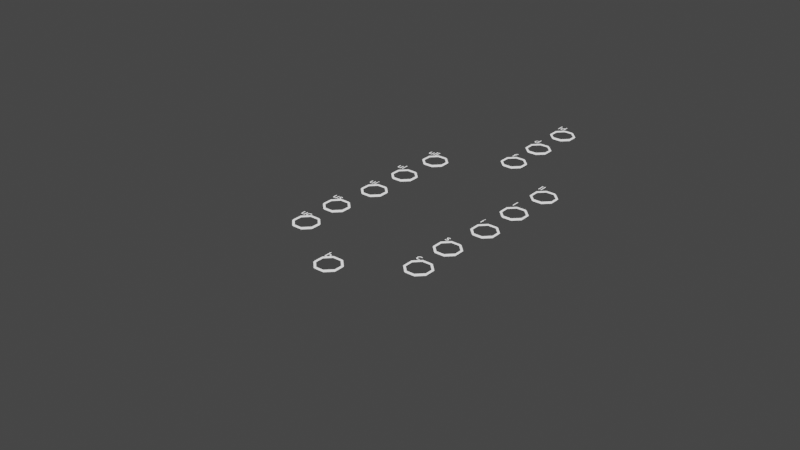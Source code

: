 # Source: ConversionEtPromotionsCPP_01.blend  (saved by Blender 3.6.13; exported with 4.5.12 LTS)
import bpy
from mathutils import Matrix  # noqa: F401  (used for matrix-valued properties, if any)

bpy.ops.wm.read_factory_settings(use_empty=True)
scene = bpy.context.scene
scene.name = 'Scene'

# ---- collections
col_collection = bpy.data.collections.new('Collection'); scene.collection.children.link(col_collection)
col_collection_001 = bpy.data.collections.new('Collection.001'); scene.collection.children.link(col_collection_001)

# ---- materials (node trees are filled in below, after node groups)
mat_material = bpy.data.materials.new('Material')
mat_material.alpha_threshold = 0.0
mat_material.use_transparent_shadow = False
mat_material.roughness = 0.5
mat_material.line_color = (0.0, 0.0, 0.0, 1.0)
mat_noir = bpy.data.materials.new('noir')
mat_noir.alpha_threshold = 0.0
mat_noir.use_transparent_shadow = False
mat_noir.roughness = 0.5
mat_noir.line_color = (0.0, 0.0, 0.0, 1.0)

# ---- node groups
ng_geometry_nodes = bpy.data.node_groups.new('Geometry Nodes', 'GeometryNodeTree')
_s = ng_geometry_nodes.interface.new_socket(name='Geometry', in_out='OUTPUT', socket_type='NodeSocketGeometry')
_s = ng_geometry_nodes.interface.new_socket(name='Geometry', in_out='INPUT', socket_type='NodeSocketGeometry')
ng_geometry_nodes.is_modifier = True
_N = ng_geometry_nodes.nodes; _L = ng_geometry_nodes.links
n0 = _N.new('NodeGroupInput'); n0.name = 'Group Input'; n0.location = (-566, 0)
n1 = _N.new('NodeGroupOutput'); n1.name = 'Group Output'; n1.location = (502, 56)
n2 = _N.new('GeometryNodeJoinGeometry'); n2.name = 'Join Geometry'; n2.location = (348, 47)
n3 = _N.new('GeometryNodeMeshToCurve'); n3.name = 'Mesh to Curve'; n3.location = (-277, 155)
n4 = _N.new('GeometryNodeCurveToMesh'); n4.name = 'Curve to Mesh'; n4.location = (-91, 153)
n5 = _N.new('GeometryNodeSetMaterial'); n5.name = 'Set Material'; n5.location = (128, 148)
n5.inputs[2].default_value = mat_material
n6 = _N.new('GeometryNodeSetMaterial'); n6.name = 'Set Material.001'; n6.location = (128, -13)
n6.inputs[2].default_value = mat_noir
n7 = _N.new('GeometryNodeCurvePrimitiveCircle'); n7.name = 'Curve Circle'; n7.location = (-130, -120)
n7.inputs[0].default_value = 4
n7.inputs[4].default_value = 0.1
n8 = _N.new('GeometryNodeInputNamedAttribute'); n8.name = 'Named Attribute'; n8.location = (-116, 153)
n8.inputs[0].default_value = 'radius'
n9 = _N.new('GeometryNodeSwitch'); n9.name = 'Switch'; n9.location = (-116, 153)
n9.input_type = 'FLOAT'
n9.inputs[1].default_value = 1.0
_L.new(n2.outputs[0], n1.inputs[0])
_L.new(n0.outputs[0], n3.inputs[0])
_L.new(n6.outputs[0], n2.inputs[0])
_L.new(n3.outputs[0], n4.inputs[0])
_L.new(n5.outputs[0], n2.inputs[0])
_L.new(n4.outputs[0], n5.inputs[0])
_L.new(n0.outputs[0], n6.inputs[0])
_L.new(n7.outputs[0], n4.inputs[1])
_L.new(n8.outputs[1], n9.inputs[0])
_L.new(n8.outputs[0], n9.inputs[2])
_L.new(n9.outputs[0], n4.inputs[2])
n1.is_active_output = True

# ---- material node trees
mat_material.use_nodes = True; mat_material.node_tree.nodes.clear()
_N = mat_material.node_tree.nodes; _L = mat_material.node_tree.links
n0 = _N.new('ShaderNodeOutputMaterial'); n0.name = 'Material Output'; n0.location = (300, 300)
n1 = _N.new('ShaderNodeRGB'); n1.name = 'RGB'; n1.location = (112, 324)
n1.outputs[0].default_value = (1.0, 1.0, 1.0, 1.0)
_L.new(n1.outputs[0], n0.inputs[0])
n0.is_active_output = True
mat_noir.use_nodes = True; mat_noir.node_tree.nodes.clear()
_N = mat_noir.node_tree.nodes; _L = mat_noir.node_tree.links
n0 = _N.new('ShaderNodeOutputMaterial'); n0.name = 'Material Output'; n0.location = (300, 300)
n1 = _N.new('ShaderNodeRGB'); n1.name = 'RGB'; n1.location = (112, 324)
n1.outputs[0].default_value = (0.04696, 0.04696, 0.04696, 1.0)
_L.new(n1.outputs[0], n0.inputs[0])
n0.is_active_output = True

# ---- world
world_world = bpy.data.worlds.new('World'); scene.world = world_world
world_world.use_nodes = True; world_world.node_tree.nodes.clear()
_N = world_world.node_tree.nodes; _L = world_world.node_tree.links
n0 = _N.new('ShaderNodeOutputWorld'); n0.name = 'World Output'; n0.location = (300, 300)
n1 = _N.new('ShaderNodeBackground'); n1.name = 'Background'; n1.location = (10, 300)
n1.inputs[0].default_value = (0.05088, 0.05088, 0.05088, 1.0)
_L.new(n1.outputs[0], n0.inputs[0])
n0.is_active_output = True
world_world.color = (0.05088, 0.05088, 0.05088)
world_world.use_sun_shadow = False
world_world.sun_shadow_jitter_overblur = 0.0

# ---- meshes
me_plane = bpy.data.meshes.new('Plane')
me_plane.from_pydata([(-2.222, -16.97, 0.0), (2.484, -16.97, 0.0), (-2.222, -14.97, 0.0), (2.484, -14.97, 0.0), (-9.276, -13.04, 0.0), (-0.8012, -13.04, 0.0), (-9.276, -11.04, 0.0), (-0.8012, -11.04, 0.0), (1.325, -13.17, 0.0), (9.8, -13.17, 0.0), (1.325, -11.17, 0.0), (9.8, -11.17, 0.0), (0.6409, -8.918, 0.0), (10.61, -8.918, 0.0), (0.6409, -6.918, 0.0), (10.61, -6.918, 0.0), (-11.14, -9.049, 0.0), (-1.164, -9.049, 0.0), (-11.14, -7.049, 0.0), (-1.164, -7.049, 0.0), (-8.846, -5.057, 0.0), (-2.802, -5.057, 0.0), (-8.846, -3.057, 0.0), (-2.802, -3.057, 0.0), (2.606, -5.057, 0.0), (8.65, -5.057, 0.0), (2.606, -3.057, 0.0), (8.65, -3.057, 0.0), (1.472, -1.065, 0.0), (9.783, -1.065, 0.0), (1.472, 0.9346, 0.0), (9.783, 0.9346, 0.0), (-9.848, -1.196, 0.0), (-1.538, -1.196, 0.0), (-9.848, 0.8037, 0.0), (-1.538, 0.8037, 0.0), (-10.66, 2.795, 0.0), (-0.7243, 2.795, 0.0), (-10.66, 4.795, 0.0), (-0.7243, 4.795, 0.0), (0.6588, 2.926, 0.0), (10.6, 2.926, 0.0), (0.6588, 4.926, 0.0), (10.6, 4.926, 0.0), (-1.539, 6.918, 0.0), (1.801, 6.918, 0.0), (-1.539, 8.918, 0.0), (1.801, 8.918, 0.0), (-2.029, 10.91, 0.0), (1.767, 10.91, 0.0), (-2.029, 12.91, 0.0), (1.767, 12.91, 0.0), (-2.854, 14.9, 0.0), (2.985, 14.9, 0.0), (-2.854, 16.9, 0.0), (2.985, 16.9, 0.0), (0.4721, -15.97, -0.9634), (-3.922, -12.34, -0.9634), (-4.68, 3.575, -0.9634), (-0.07287, 7.498, -0.9634), (-0.8916, 16.15, -0.9634), (5.615, -11.99, -0.9634), (5.402, 4.271, -0.9634), (0.7248, 7.885, -0.9634)], [(56, 57), (57, 58), (58, 59), (59, 60), (61, 56), (62, 61), (63, 62)], [(0, 1, 3, 2), (4, 5, 7, 6), (8, 9, 11, 10), (12, 13, 15, 14), (16, 17, 19, 18), (20, 21, 23, 22), (24, 25, 27, 26), (28, 29, 31, 30), (32, 33, 35, 34), (36, 37, 39, 38), (40, 41, 43, 42), (44, 45, 47, 46), (48, 49, 51, 50), (52, 53, 55, 54)])
_uv = me_plane.uv_layers.new(name='UVMap')
_uv.uv.foreach_set('vector', [0.0, 0.0, 1.0, 0.0, 1.0, 1.0, 0.0, 1.0, 0.0, 0.0, 1.0, 0.0, 1.0, 1.0, 0.0, 1.0, 0.0, 0.0, 1.0, 0.0, 1.0, 1.0, 0.0, 1.0, 0.0, 0.0, 1.0, 0.0, 1.0, 1.0, 0.0, 1.0, 0.0, 0.0, 1.0, 0.0, 1.0, 1.0, 0.0, 1.0, 0.0, 0.0, 1.0, 0.0, 1.0, 1.0, 0.0, 1.0, 0.0, 0.0, 1.0, 0.0, 1.0, 1.0, 0.0, 1.0, 0.0, 0.0, 1.0, 0.0, 1.0, 1.0, 0.0, 1.0, 0.0, 0.0, 1.0, 0.0, 1.0, 1.0, 0.0, 1.0, 0.0, 0.0, 1.0, 0.0, 1.0, 1.0, 0.0, 1.0, 0.0, 0.0, 1.0, 0.0, 1.0, 1.0, 0.0, 1.0, 0.0, 0.0, 1.0, 0.0, 1.0, 1.0, 0.0, 1.0, 0.0, 0.0, 1.0, 0.0, 1.0, 1.0, 0.0, 1.0, 0.0, 0.0, 1.0, 0.0, 1.0, 1.0, 0.0, 1.0])
me_plane.materials.append(mat_noir)
me_plane.update()
me_plane_001 = bpy.data.meshes.new('Plane.001')
me_plane_001.from_pydata([(-5.064, -11.66, 0.58), (-5.654, -11.07, 0.58), (-7.064, -11.66, 0.58), (-6.473, -11.07, 0.58), (-5.654, -13.07, 0.58), (-5.064, -12.48, 0.58), (-7.064, -12.48, 0.58), (-6.473, -13.07, 0.58), (6.313, -11.72, 0.58), (5.722, -11.13, 0.58), (4.313, -11.72, 0.58), (4.904, -11.13, 0.58), (5.722, -13.13, 0.58), (6.313, -12.54, 0.58), (4.313, -12.54, 0.58), (4.904, -13.13, 0.58), (-5.237, -7.964, 0.58), (-5.828, -7.373, 0.58), (-7.237, -7.964, 0.58), (-6.646, -7.373, 0.58), (-5.828, -9.373, 0.58), (-5.237, -8.783, 0.58), (-7.237, -8.783, 0.58), (-6.646, -9.373, 0.58), (6.14, -8.022, 0.58), (5.549, -7.431, 0.58), (4.14, -8.022, 0.58), (4.73, -7.431, 0.58), (5.549, -9.431, 0.58), (6.14, -8.84, 0.58), (4.14, -8.84, 0.58), (4.73, -9.431, 0.58), (-4.775, -3.864, 0.58), (-5.366, -3.273, 0.58), (-6.775, -3.864, 0.58), (-6.184, -3.273, 0.58), (-5.366, -5.273, 0.58), (-4.775, -4.683, 0.58), (-6.775, -4.683, 0.58), (-6.184, -5.273, 0.58), (6.602, -3.922, 0.58), (6.011, -3.331, 0.58), (4.602, -3.922, 0.58), (5.192, -3.331, 0.58), (6.011, -5.331, 0.58), (6.602, -4.74, 0.58), (4.602, -4.74, 0.58), (5.192, -5.331, 0.58), (-4.775, 0.06267, 0.58), (-5.366, 0.6535, 0.58), (-6.775, 0.06267, 0.58), (-6.184, 0.6535, 0.58), (-5.366, -1.346, 0.58), (-4.775, -0.7556, 0.58), (-6.775, -0.7556, 0.58), (-6.184, -1.346, 0.58), (6.602, 0.004918, 0.58), (6.011, 0.5958, 0.58), (4.602, 0.004918, 0.58), (5.192, 0.5958, 0.58), (6.011, -1.404, 0.58), (6.602, -0.8134, 0.58), (4.602, -0.8134, 0.58), (5.192, -1.404, 0.58), (-4.602, 4.105, 0.58), (-5.192, 4.696, 0.58), (-6.602, 4.105, 0.58), (-6.011, 4.696, 0.58), (-5.192, 2.696, 0.58), (-4.602, 3.287, 0.58), (-6.602, 3.287, 0.58), (-6.011, 2.696, 0.58), (6.775, 4.047, 0.58), (6.184, 4.638, 0.58), (4.775, 4.047, 0.58), (5.366, 4.638, 0.58), (6.184, 2.638, 0.58), (6.775, 3.229, 0.58), (4.775, 3.229, 0.58), (5.366, 2.638, 0.58), (0.8845, 8.263, 0.58), (0.2937, 8.854, 0.58), (-1.115, 8.263, 0.58), (-0.5247, 8.854, 0.58), (0.2937, 6.854, 0.58), (0.8845, 7.445, 0.58), (-1.115, 7.445, 0.58), (-0.5247, 6.854, 0.58), (0.8845, 12.13, 0.58), (0.2937, 12.72, 0.58), (-1.115, 12.13, 0.58), (-0.5247, 12.72, 0.58), (0.2937, 10.72, 0.58), (0.8845, 11.31, 0.58), (-1.115, 11.31, 0.58), (-0.5247, 10.72, 0.58), (0.8845, 16.17, 0.58), (0.2937, 16.77, 0.58), (-1.115, 16.17, 0.58), (-0.5247, 16.77, 0.58), (0.2937, 14.77, 0.58), (0.8845, 15.36, 0.58), (-1.115, 15.36, 0.58), (-0.5247, 14.77, 0.58), (0.8845, -15.47, 0.58), (0.2937, -14.88, 0.58), (-1.115, -15.47, 0.58), (-0.5247, -14.88, 0.58), (0.2937, -16.88, 0.58), (0.8845, -16.29, 0.58), (-1.115, -16.29, 0.58), (-0.5247, -16.88, 0.58)], [], [(6, 7, 4, 5, 0, 1, 3, 2), (14, 15, 12, 13, 8, 9, 11, 10), (22, 23, 20, 21, 16, 17, 19, 18), (30, 31, 28, 29, 24, 25, 27, 26), (38, 39, 36, 37, 32, 33, 35, 34), (46, 47, 44, 45, 40, 41, 43, 42), (54, 55, 52, 53, 48, 49, 51, 50), (62, 63, 60, 61, 56, 57, 59, 58), (70, 71, 68, 69, 64, 65, 67, 66), (78, 79, 76, 77, 72, 73, 75, 74), (86, 87, 84, 85, 80, 81, 83, 82), (94, 95, 92, 93, 88, 89, 91, 90), (102, 103, 100, 101, 96, 97, 99, 98), (110, 111, 108, 109, 104, 105, 107, 106)])
_uv = me_plane_001.uv_layers.new(name='UVMap')
_uv.uv.foreach_set('vector', [0.0, 0.2954, 0.2954, 0.0, 0.7046, 0.0, 1.0, 0.2954, 1.0, 0.7046, 0.7046, 1.0, 0.2954, 1.0, 0.0, 0.7046, 0.0, 0.2954, 0.2954, 0.0, 0.7046, 0.0, 1.0, 0.2954, 1.0, 0.7046, 0.7046, 1.0, 0.2954, 1.0, 0.0, 0.7046, 0.0, 0.2954, 0.2954, 0.0, 0.7046, 0.0, 1.0, 0.2954, 1.0, 0.7046, 0.7046, 1.0, 0.2954, 1.0, 0.0, 0.7046, 0.0, 0.2954, 0.2954, 0.0, 0.7046, 0.0, 1.0, 0.2954, 1.0, 0.7046, 0.7046, 1.0, 0.2954, 1.0, 0.0, 0.7046, 0.0, 0.2954, 0.2954, 0.0, 0.7046, 0.0, 1.0, 0.2954, 1.0, 0.7046, 0.7046, 1.0, 0.2954, 1.0, 0.0, 0.7046, 0.0, 0.2954, 0.2954, 0.0, 0.7046, 0.0, 1.0, 0.2954, 1.0, 0.7046, 0.7046, 1.0, 0.2954, 1.0, 0.0, 0.7046, 0.0, 0.2954, 0.2954, 0.0, 0.7046, 0.0, 1.0, 0.2954, 1.0, 0.7046, 0.7046, 1.0, 0.2954, 1.0, 0.0, 0.7046, 0.0, 0.2954, 0.2954, 0.0, 0.7046, 0.0, 1.0, 0.2954, 1.0, 0.7046, 0.7046, 1.0, 0.2954, 1.0, 0.0, 0.7046, 0.0, 0.2954, 0.2954, 0.0, 0.7046, 0.0, 1.0, 0.2954, 1.0, 0.7046, 0.7046, 1.0, 0.2954, 1.0, 0.0, 0.7046, 0.0, 0.2954, 0.2954, 0.0, 0.7046, 0.0, 1.0, 0.2954, 1.0, 0.7046, 0.7046, 1.0, 0.2954, 1.0, 0.0, 0.7046, 0.0, 0.2954, 0.2954, 0.0, 0.7046, 0.0, 1.0, 0.2954, 1.0, 0.7046, 0.7046, 1.0, 0.2954, 1.0, 0.0, 0.7046, 0.0, 0.2954, 0.2954, 0.0, 0.7046, 0.0, 1.0, 0.2954, 1.0, 0.7046, 0.7046, 1.0, 0.2954, 1.0, 0.0, 0.7046, 0.0, 0.2954, 0.2954, 0.0, 0.7046, 0.0, 1.0, 0.2954, 1.0, 0.7046, 0.7046, 1.0, 0.2954, 1.0, 0.0, 0.7046, 0.0, 0.2954, 0.2954, 0.0, 0.7046, 0.0, 1.0, 0.2954, 1.0, 0.7046, 0.7046, 1.0, 0.2954, 1.0, 0.0, 0.7046])
me_plane_001.materials.append(mat_noir)
me_plane_001.update()

# ---- curves / text
txt_text = bpy.data.curves.new('Text', 'FONT')
txt_text.dimensions = '2D'
txt_text.body = 'long double\ndouble\nfloat\nunsigned long long int         unsigned long long int\nunsigned long int                unsigned long int\nunsigned int                        unsigned int\nunsigned short int                unsigned short int\nunsigned char                unsigned char\nboolean'
txt_text.materials.append(mat_material)
txt_text.align_x = 'CENTER'
txt_text.space_line = 4.0
txt_text_001 = bpy.data.curves.new('Text.001', 'FONT')
txt_text_001.dimensions = '2D'
txt_text_001.body = 'ld'
txt_text_001.materials.append(mat_material)
txt_text_001.align_x = 'CENTER'
txt_text_001.space_line = 4.0
txt_text_002 = bpy.data.curves.new('Text.002', 'FONT')
txt_text_002.dimensions = '2D'
txt_text_002.body = 'd'
txt_text_002.materials.append(mat_material)
txt_text_002.align_x = 'CENTER'
txt_text_002.space_line = 4.0
txt_text_003 = bpy.data.curves.new('Text.003', 'FONT')
txt_text_003.dimensions = '2D'
txt_text_003.body = 'f'
txt_text_003.materials.append(mat_material)
txt_text_003.align_x = 'CENTER'
txt_text_003.space_line = 4.0
txt_text_004 = bpy.data.curves.new('Text.004', 'FONT')
txt_text_004.dimensions = '2D'
txt_text_004.body = 'ull'
txt_text_004.materials.append(mat_material)
txt_text_004.align_x = 'CENTER'
txt_text_004.space_line = 4.0
txt_text_005 = bpy.data.curves.new('Text.005', 'FONT')
txt_text_005.dimensions = '2D'
txt_text_005.body = 'll'
txt_text_005.materials.append(mat_material)
txt_text_005.align_x = 'CENTER'
txt_text_005.space_line = 4.0
txt_text_006 = bpy.data.curves.new('Text.006', 'FONT')
txt_text_006.dimensions = '2D'
txt_text_006.body = 'ul'
txt_text_006.materials.append(mat_material)
txt_text_006.align_x = 'CENTER'
txt_text_006.space_line = 4.0
txt_text_007 = bpy.data.curves.new('Text.007', 'FONT')
txt_text_007.dimensions = '2D'
txt_text_007.body = 'l'
txt_text_007.materials.append(mat_material)
txt_text_007.align_x = 'CENTER'
txt_text_007.space_line = 4.0
txt_text_008 = bpy.data.curves.new('Text.008', 'FONT')
txt_text_008.dimensions = '2D'
txt_text_008.body = 'ui'
txt_text_008.materials.append(mat_material)
txt_text_008.align_x = 'CENTER'
txt_text_008.space_line = 4.0
txt_text_009 = bpy.data.curves.new('Text.009', 'FONT')
txt_text_009.dimensions = '2D'
txt_text_009.body = 'i'
txt_text_009.materials.append(mat_material)
txt_text_009.align_x = 'CENTER'
txt_text_009.space_line = 4.0
txt_text_010 = bpy.data.curves.new('Text.010', 'FONT')
txt_text_010.dimensions = '2D'
txt_text_010.body = 'us'
txt_text_010.materials.append(mat_material)
txt_text_010.align_x = 'CENTER'
txt_text_010.space_line = 4.0
txt_text_011 = bpy.data.curves.new('Text.011', 'FONT')
txt_text_011.dimensions = '2D'
txt_text_011.body = 's'
txt_text_011.materials.append(mat_material)
txt_text_011.align_x = 'CENTER'
txt_text_011.space_line = 4.0
txt_text_012 = bpy.data.curves.new('Text.012', 'FONT')
txt_text_012.dimensions = '2D'
txt_text_012.body = 'uc'
txt_text_012.materials.append(mat_material)
txt_text_012.align_x = 'CENTER'
txt_text_012.space_line = 4.0
txt_text_013 = bpy.data.curves.new('Text.013', 'FONT')
txt_text_013.dimensions = '2D'
txt_text_013.body = 'c'
txt_text_013.materials.append(mat_material)
txt_text_013.align_x = 'CENTER'
txt_text_013.space_line = 4.0
txt_text_014 = bpy.data.curves.new('Text.014', 'FONT')
txt_text_014.dimensions = '2D'
txt_text_014.body = 'b'
txt_text_014.materials.append(mat_material)
txt_text_014.align_x = 'CENTER'
txt_text_014.space_line = 4.0

# ---- objects
ob_text = bpy.data.objects.new('Text', txt_text)
ob_plane = bpy.data.objects.new('Plane', me_plane)
ob_text_001 = bpy.data.objects.new('Text.001', txt_text_001)
ob_plane_001 = bpy.data.objects.new('Plane.001', me_plane_001)
ob_text_002 = bpy.data.objects.new('Text.002', txt_text_002)
ob_text_003 = bpy.data.objects.new('Text.003', txt_text_003)
ob_text_004 = bpy.data.objects.new('Text.004', txt_text_004)
ob_text_005 = bpy.data.objects.new('Text.005', txt_text_005)
ob_text_006 = bpy.data.objects.new('Text.006', txt_text_006)
ob_text_007 = bpy.data.objects.new('Text.007', txt_text_007)
ob_text_008 = bpy.data.objects.new('Text.008', txt_text_008)
ob_text_009 = bpy.data.objects.new('Text.009', txt_text_009)
ob_text_010 = bpy.data.objects.new('Text.010', txt_text_010)
ob_text_011 = bpy.data.objects.new('Text.011', txt_text_011)
ob_text_012 = bpy.data.objects.new('Text.012', txt_text_012)
ob_text_013 = bpy.data.objects.new('Text.013', txt_text_013)
ob_text_014 = bpy.data.objects.new('Text.014', txt_text_014)

# ---- transforms, parenting, visibility, modifiers, constraints
ob_text.location = (0.0, 15.73, 0.0)
ob_plane.location = (0.0, 0.0, -0.58)
_m = ob_plane.modifiers.new('GeometryNodes', 'NODES')
_m.node_group = ng_geometry_nodes
ob_text_001.location = (-0.1732, 15.44, 0.7216)
ob_plane_001.location = (0.0, 0.0, -0.58)
_m = ob_plane_001.modifiers.new('GeometryNodes', 'NODES')
_m.node_group = ng_geometry_nodes
ob_text_002.location = (-0.231, 11.4, 0.7216)
ob_text_003.location = (-0.05775, 7.526, 0.7216)
ob_text_004.location = (-5.719, 3.369, 0.7216)
ob_text_005.location = (5.49, 3.372, 0.7216)
ob_text_006.location = (-6.064, -0.6166, 0.7216)
ob_text_007.location = (5.486, -0.4434, 0.7216)
ob_text_008.location = (-5.84, -4.488, 0.7216)
ob_text_009.location = (5.255, -4.486, 0.7216)
ob_text_010.location = (-6.184, -8.474, 0.7216)
ob_text_011.location = (5.024, -8.528, 0.7216)
ob_text_012.location = (-6.061, -12.23, 0.7216)
ob_text_013.location = (5.198, -12.17, 0.7216)
ob_text_014.location = (-0.1155, -16.09, 0.7216)

# ---- collection membership
col_collection.objects.link(ob_text)
col_collection.objects.link(ob_plane)
col_collection_001.objects.link(ob_text_001)
col_collection_001.objects.link(ob_plane_001)
col_collection_001.objects.link(ob_text_002)
col_collection_001.objects.link(ob_text_003)
col_collection_001.objects.link(ob_text_004)
col_collection_001.objects.link(ob_text_005)
col_collection_001.objects.link(ob_text_006)
col_collection_001.objects.link(ob_text_007)
col_collection_001.objects.link(ob_text_008)
col_collection_001.objects.link(ob_text_009)
col_collection_001.objects.link(ob_text_010)
col_collection_001.objects.link(ob_text_011)
col_collection_001.objects.link(ob_text_012)
col_collection_001.objects.link(ob_text_013)
col_collection_001.objects.link(ob_text_014)
def _layer_coll(name, lc=None):
    lc = lc or bpy.context.view_layer.layer_collection
    for c in lc.children:
        if c.name == name: return c
        r = _layer_coll(name, c)
        if r: return r
_layer_coll('Collection').exclude = True

# ---- scene / render settings (as saved in the file)
scene.frame_start = 1; scene.frame_end = 250; scene.frame_set(1)
scene.render.engine = 'BLENDER_EEVEE_NEXT'
scene.cycles.sampling_pattern = 'TABULATED_SOBOL'
scene.view_settings.view_transform = 'Filmic'
bpy.context.view_layer.update()

# ---- added for rendering (the .blend has no active camera and no usable light): camera, sun
cam_auto = bpy.data.cameras.new('AutoCamera')
cam_auto.lens = 50.0
cam_auto.sensor_width = 36.0
cam_auto.clip_end = 1000.0
ob_auto_camera = bpy.data.objects.new('AutoCamera', cam_auto)
scene.collection.objects.link(ob_auto_camera)
ob_auto_camera.location = (49.2893, -67.0151, 39.52)
ob_auto_camera.rotation_euler = (1.09748, -7.21219e-08, 0.694738)
scene.camera = ob_auto_camera
light_auto_sun = bpy.data.lights.new('AutoSun', 'SUN')
light_auto_sun.energy = 3.0
light_auto_sun.angle = 0.0523599
ob_auto_sun = bpy.data.objects.new('AutoSun', light_auto_sun)
scene.collection.objects.link(ob_auto_sun)
ob_auto_sun.rotation_euler = (0.872665, 0.174533, 0.523599)
bpy.context.view_layer.update()
